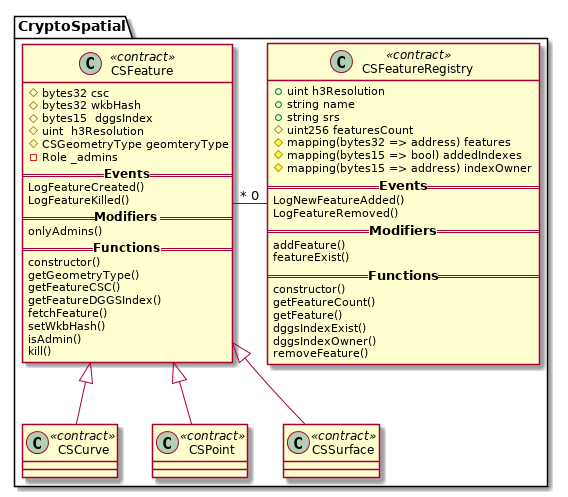

The diagram above was rendered by PlantUML. Its source (embedded in the PNG):
@startuml class-crypto-spatial-lib
package CryptoSpatial {
    class CSFeature <<contract>>  {
        # bytes32 csc
        # bytes32 wkbHash  
        # bytes15  dggsIndex
        # uint  h3Resolution
        # CSGeometryType geomteryType
        - Role _admins
        ===== Events ==
        LogFeatureCreated()
        LogFeatureKilled()
        ===== Modifiers ==
        onlyAdmins() 
        ===== Functions ==
        constructor() 
        getGeometryType() 
        getFeatureCSC() 
        getFeatureDGGSIndex() 
        fetchFeature() 
        setWkbHash() 
        isAdmin() 
        kill() 
    }

    class CSSurface <<contract>> 
    class CSCurve <<contract>> 
    class CSPoint <<contract>> 
    class CSFeatureRegistry <<contract>> {       
        + uint h3Resolution
        + string name
        + string srs
        # uint256 featuresCount 
        # mapping(bytes32 => address) features
        # mapping(bytes15 => bool) addedIndexes 
        # mapping(bytes15 => address) indexOwner
        ==== Events ==
        LogNewFeatureAdded()
        LogFeatureRemoved()
        ==== Modifiers ==
        addFeature()
        featureExist()
        ==== Functions ==
        constructor() 
        getFeatureCount() 
        getFeature()
        dggsIndexExist()
        dggsIndexOwner()
        removeFeature()
    }

    CSCurve -up-|> CSFeature 
    CSPoint -up-|> CSFeature
    CSSurface -up-|> CSFeature 

    CSCurve -[hidden]> CSSurface 
    CSCurve -[hidden]> CSPoint     

    CSFeatureRegistry "0" --left-- "*" CSFeature
}
@enduml